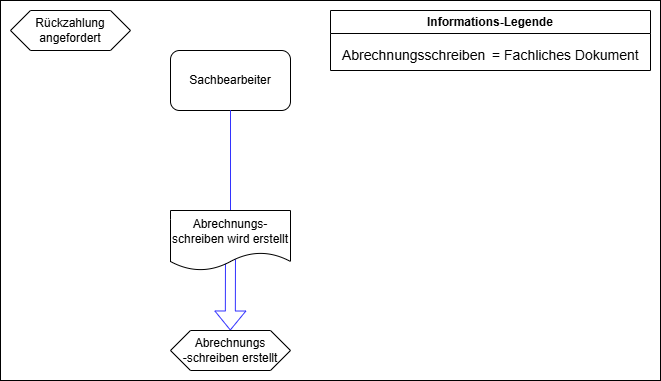

The diagram above was exported from draw.io. Its source (the exported page's mxGraphModel, read from the mxfile embedded in the PNG):
<mxGraphModel dx="1389" dy="835" grid="1" gridSize="10" guides="1" tooltips="1" connect="1" arrows="1" fold="1" page="1" pageScale="1" pageWidth="827" pageHeight="1169" math="0" shadow="0">
  <root>
    <mxCell id="0" />
    <mxCell id="1" parent="0" />
    <mxCell id="7L9ohIu9Zikbuw8OAaq6-15" style="edgeStyle=orthogonalEdgeStyle;rounded=0;orthogonalLoop=1;jettySize=auto;html=1;entryX=0.5;entryY=0;entryDx=0;entryDy=0;" parent="1" edge="1">
      <mxGeometry relative="1" as="geometry">
        <mxPoint x="820" y="760" as="targetPoint" />
      </mxGeometry>
    </mxCell>
    <mxCell id="LlhfU72I9dmq7htYtraM-243" value="Rückzahlung angefordert" style="shape=hexagon;perimeter=hexagonPerimeter2;whiteSpace=wrap;html=1;fixedSize=1;" parent="1" vertex="1">
      <mxGeometry x="40" y="80" width="120" height="40" as="geometry" />
    </mxCell>
    <mxCell id="LlhfU72I9dmq7htYtraM-244" value="Sachbearbeiter" style="rounded=1;whiteSpace=wrap;html=1;" parent="1" vertex="1">
      <mxGeometry x="200" y="120" width="120" height="60" as="geometry" />
    </mxCell>
    <mxCell id="LlhfU72I9dmq7htYtraM-245" value="" style="endArrow=none;html=1;rounded=0;exitX=0.5;exitY=0;exitDx=0;exitDy=0;entryX=0.5;entryY=1;entryDx=0;entryDy=0;strokeColor=#3333FF;" parent="1" source="LlhfU72I9dmq7htYtraM-248" edge="1">
      <mxGeometry width="50" height="50" relative="1" as="geometry">
        <mxPoint x="260" y="240.32999999999993" as="sourcePoint" />
        <mxPoint x="260" y="179.66000000000008" as="targetPoint" />
      </mxGeometry>
    </mxCell>
    <mxCell id="LlhfU72I9dmq7htYtraM-246" value="" style="shape=flexArrow;endArrow=classic;html=1;rounded=0;strokeColor=#3333FF;" parent="1" edge="1">
      <mxGeometry width="50" height="50" relative="1" as="geometry">
        <mxPoint x="260" y="320" as="sourcePoint" />
        <mxPoint x="259.7999999999993" y="400" as="targetPoint" />
      </mxGeometry>
    </mxCell>
    <mxCell id="LlhfU72I9dmq7htYtraM-247" value="Abrechnungs&lt;div&gt;-schreiben erstellt&lt;/div&gt;" style="shape=hexagon;perimeter=hexagonPerimeter2;whiteSpace=wrap;html=1;fixedSize=1;" parent="1" vertex="1">
      <mxGeometry x="200" y="400" width="120" height="40" as="geometry" />
    </mxCell>
    <mxCell id="LlhfU72I9dmq7htYtraM-248" value="Abrechnungs-&lt;div&gt;&lt;span style=&quot;background-color: transparent; color: light-dark(rgb(0, 0, 0), rgb(255, 255, 255));&quot;&gt;schreiben wird erstellt&lt;/span&gt;&lt;/div&gt;" style="shape=document;whiteSpace=wrap;html=1;boundedLbl=1;" parent="1" vertex="1">
      <mxGeometry x="200" y="280" width="120" height="60" as="geometry" />
    </mxCell>
    <mxCell id="LlhfU72I9dmq7htYtraM-249" value="Informations-Legende" style="swimlane;whiteSpace=wrap;html=1;" parent="1" vertex="1">
      <mxGeometry x="360" y="80" width="320" height="60" as="geometry" />
    </mxCell>
    <mxCell id="LlhfU72I9dmq7htYtraM-250" value="&lt;span style=&quot;font-size: 14px;&quot;&gt;= Fachliches Dokument&lt;/span&gt;" style="text;html=1;align=left;verticalAlign=middle;resizable=0;points=[];autosize=1;strokeColor=none;fillColor=none;" parent="LlhfU72I9dmq7htYtraM-249" vertex="1">
      <mxGeometry x="160" y="30" width="170" height="30" as="geometry" />
    </mxCell>
    <mxCell id="LlhfU72I9dmq7htYtraM-251" value="&lt;span style=&quot;font-size: 14px;&quot;&gt;Abrechnungsschreiben&lt;/span&gt;" style="text;whiteSpace=wrap;html=1;" parent="LlhfU72I9dmq7htYtraM-249" vertex="1">
      <mxGeometry x="10" y="30" width="160" height="30" as="geometry" />
    </mxCell>
    <mxCell id="xb_MxMpgkpHtuJXQPKeU-1" value="" style="rounded=0;whiteSpace=wrap;html=1;fillColor=none;" vertex="1" parent="1">
      <mxGeometry x="30" y="70" width="660" height="380" as="geometry" />
    </mxCell>
  </root>
</mxGraphModel>